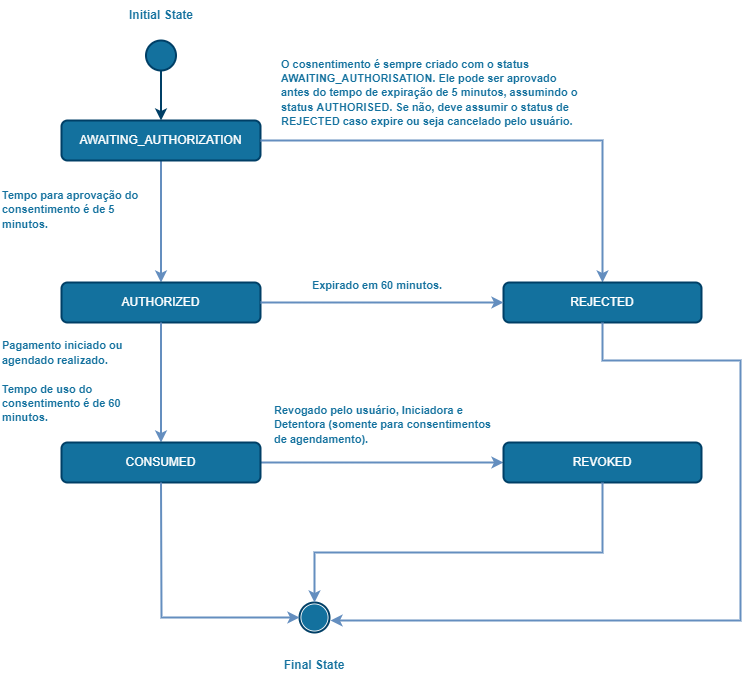

The diagram above was exported from draw.io. Its source (the exported page's mxGraphModel, read from the mxfile embedded in the PNG):
<mxGraphModel dx="868" dy="482" grid="0" gridSize="10" guides="1" tooltips="1" connect="1" arrows="1" fold="1" page="1" pageScale="1" pageWidth="827" pageHeight="1169" math="0" shadow="0">
  <root>
    <mxCell id="0" />
    <mxCell id="1" parent="0" />
    <mxCell id="4CtO2fFRSHI9Y6XBT4mO-1" value="" style="endArrow=classic;html=1;rounded=0;strokeColor=#648EBF;strokeWidth=2;exitX=0.5;exitY=1;exitDx=0;exitDy=0;entryX=0.5;entryY=0;entryDx=0;entryDy=0;" parent="1" source="4CtO2fFRSHI9Y6XBT4mO-3" target="4CtO2fFRSHI9Y6XBT4mO-6" edge="1">
      <mxGeometry width="50" height="50" relative="1" as="geometry">
        <mxPoint x="226" y="220" as="sourcePoint" />
        <mxPoint x="226" y="310" as="targetPoint" />
      </mxGeometry>
    </mxCell>
    <mxCell id="4CtO2fFRSHI9Y6XBT4mO-2" value="" style="ellipse;whiteSpace=wrap;html=1;aspect=fixed;fillColor=#13719E;strokeWidth=2;strokeColor=#003F66;" parent="1" vertex="1">
      <mxGeometry x="205.5" y="80" width="30" height="30" as="geometry" />
    </mxCell>
    <mxCell id="4CtO2fFRSHI9Y6XBT4mO-3" value="&lt;font color=&quot;#ffffff&quot;&gt;AWAITING_AUTHORIZATION&lt;br&gt;&lt;/font&gt;" style="rounded=1;whiteSpace=wrap;html=1;strokeColor=#003F66;fillColor=#13719E;strokeWidth=2;" parent="1" vertex="1">
      <mxGeometry x="121" y="160" width="199" height="40" as="geometry" />
    </mxCell>
    <mxCell id="4CtO2fFRSHI9Y6XBT4mO-4" value="" style="endArrow=classic;html=1;rounded=0;strokeColor=#003F66;strokeWidth=2;entryX=0.5;entryY=0;entryDx=0;entryDy=0;exitX=0.5;exitY=1;exitDx=0;exitDy=0;" parent="1" source="4CtO2fFRSHI9Y6XBT4mO-2" target="4CtO2fFRSHI9Y6XBT4mO-3" edge="1">
      <mxGeometry width="50" height="50" relative="1" as="geometry">
        <mxPoint x="216" y="110" as="sourcePoint" />
        <mxPoint x="215.66" y="155" as="targetPoint" />
      </mxGeometry>
    </mxCell>
    <mxCell id="4CtO2fFRSHI9Y6XBT4mO-6" value="&lt;font color=&quot;#ffffff&quot;&gt;AUTHORIZED&lt;br&gt;&lt;/font&gt;" style="rounded=1;whiteSpace=wrap;html=1;strokeColor=#003F66;fillColor=#13719E;strokeWidth=2;" parent="1" vertex="1">
      <mxGeometry x="121" y="322" width="199" height="40" as="geometry" />
    </mxCell>
    <mxCell id="4CtO2fFRSHI9Y6XBT4mO-7" value="" style="endArrow=classic;html=1;rounded=0;strokeColor=#648EBF;strokeWidth=2;exitX=1;exitY=0.5;exitDx=0;exitDy=0;" parent="1" source="4CtO2fFRSHI9Y6XBT4mO-3" target="4CtO2fFRSHI9Y6XBT4mO-10" edge="1">
      <mxGeometry width="50" height="50" relative="1" as="geometry">
        <mxPoint x="466" y="190" as="sourcePoint" />
        <mxPoint x="590" y="320" as="targetPoint" />
        <Array as="points">
          <mxPoint x="400" y="180" />
          <mxPoint x="662" y="180" />
        </Array>
      </mxGeometry>
    </mxCell>
    <mxCell id="4CtO2fFRSHI9Y6XBT4mO-10" value="&lt;font color=&quot;#ffffff&quot;&gt;REJECTED&lt;br&gt;&lt;/font&gt;" style="rounded=1;whiteSpace=wrap;html=1;strokeColor=#003F66;fillColor=#13719E;strokeWidth=2;" parent="1" vertex="1">
      <mxGeometry x="563" y="322" width="198" height="40" as="geometry" />
    </mxCell>
    <mxCell id="4CtO2fFRSHI9Y6XBT4mO-11" value="" style="endArrow=classic;html=1;rounded=0;strokeColor=#648EBF;strokeWidth=2;exitX=0.5;exitY=1;exitDx=0;exitDy=0;" parent="1" source="4CtO2fFRSHI9Y6XBT4mO-6" target="4CtO2fFRSHI9Y6XBT4mO-13" edge="1">
      <mxGeometry width="50" height="50" relative="1" as="geometry">
        <mxPoint x="346" y="392" as="sourcePoint" />
        <mxPoint x="346" y="482" as="targetPoint" />
      </mxGeometry>
    </mxCell>
    <mxCell id="4CtO2fFRSHI9Y6XBT4mO-12" value="" style="endArrow=classic;html=1;rounded=0;strokeColor=#648EBF;strokeWidth=2;exitX=1;exitY=0.5;exitDx=0;exitDy=0;entryX=0;entryY=0.5;entryDx=0;entryDy=0;" parent="1" source="4CtO2fFRSHI9Y6XBT4mO-13" target="4CtO2fFRSHI9Y6XBT4mO-14" edge="1">
      <mxGeometry width="50" height="50" relative="1" as="geometry">
        <mxPoint x="406" y="462" as="sourcePoint" />
        <mxPoint x="406" y="552" as="targetPoint" />
      </mxGeometry>
    </mxCell>
    <mxCell id="4CtO2fFRSHI9Y6XBT4mO-13" value="&lt;font color=&quot;#ffffff&quot;&gt;CONSUMED&lt;br&gt;&lt;/font&gt;" style="rounded=1;whiteSpace=wrap;html=1;strokeColor=#003F66;fillColor=#13719E;strokeWidth=2;" parent="1" vertex="1">
      <mxGeometry x="121" y="482" width="199" height="40" as="geometry" />
    </mxCell>
    <mxCell id="4CtO2fFRSHI9Y6XBT4mO-14" value="&lt;font color=&quot;#ffffff&quot;&gt;REVOKED&lt;br&gt;&lt;/font&gt;" style="rounded=1;whiteSpace=wrap;html=1;strokeColor=#003F66;fillColor=#13719E;strokeWidth=2;" parent="1" vertex="1">
      <mxGeometry x="563" y="482" width="198" height="40" as="geometry" />
    </mxCell>
    <mxCell id="4CtO2fFRSHI9Y6XBT4mO-18" value="" style="group" parent="1" vertex="1" connectable="0">
      <mxGeometry x="359" y="642" width="30" height="30" as="geometry" />
    </mxCell>
    <mxCell id="4CtO2fFRSHI9Y6XBT4mO-16" value="" style="ellipse;whiteSpace=wrap;html=1;aspect=fixed;fontColor=#fff;strokeColor=#003F66;strokeWidth=2;fillColor=#FFF;" parent="4CtO2fFRSHI9Y6XBT4mO-18" vertex="1">
      <mxGeometry width="30" height="30" as="geometry" />
    </mxCell>
    <mxCell id="4CtO2fFRSHI9Y6XBT4mO-17" value="" style="ellipse;whiteSpace=wrap;html=1;aspect=fixed;fontColor=#fff;strokeColor=none;strokeWidth=2;fillColor=#13719E;" parent="4CtO2fFRSHI9Y6XBT4mO-18" vertex="1">
      <mxGeometry x="1.875" y="1.875" width="26.25" height="26.25" as="geometry" />
    </mxCell>
    <mxCell id="4CtO2fFRSHI9Y6XBT4mO-19" value="" style="endArrow=classic;html=1;rounded=0;strokeColor=#648EBF;strokeWidth=2;entryX=0;entryY=0.5;entryDx=0;entryDy=0;" parent="1" source="4CtO2fFRSHI9Y6XBT4mO-13" target="4CtO2fFRSHI9Y6XBT4mO-16" edge="1">
      <mxGeometry width="50" height="50" relative="1" as="geometry">
        <mxPoint x="220" y="572" as="sourcePoint" />
        <mxPoint x="350" y="652" as="targetPoint" />
        <Array as="points">
          <mxPoint x="221" y="657" />
        </Array>
      </mxGeometry>
    </mxCell>
    <mxCell id="4CtO2fFRSHI9Y6XBT4mO-22" value="" style="endArrow=classic;html=1;rounded=0;strokeColor=#648EBF;strokeWidth=2;exitX=0.5;exitY=1;exitDx=0;exitDy=0;entryX=0.5;entryY=0;entryDx=0;entryDy=0;" parent="1" source="4CtO2fFRSHI9Y6XBT4mO-14" target="4CtO2fFRSHI9Y6XBT4mO-16" edge="1">
      <mxGeometry width="50" height="50" relative="1" as="geometry">
        <mxPoint x="580.5" y="562" as="sourcePoint" />
        <mxPoint x="580.5" y="652" as="targetPoint" />
        <Array as="points">
          <mxPoint x="662" y="592" />
          <mxPoint x="374" y="592" />
        </Array>
      </mxGeometry>
    </mxCell>
    <mxCell id="4CtO2fFRSHI9Y6XBT4mO-23" value="&lt;b&gt;&lt;font color=&quot;#13719e&quot; style=&quot;font-size: 12px&quot;&gt;Initial State&lt;/font&gt;&lt;/b&gt;" style="text;html=1;strokeColor=none;fillColor=none;align=center;verticalAlign=middle;whiteSpace=wrap;rounded=0;fontColor=#fff;" parent="1" vertex="1">
      <mxGeometry x="180.5" y="40" width="80" height="30" as="geometry" />
    </mxCell>
    <mxCell id="4CtO2fFRSHI9Y6XBT4mO-24" value="&lt;div style=&quot;text-align: left&quot;&gt;&lt;b style=&quot;color: rgb(19 , 113 , 158)&quot;&gt;&lt;font style=&quot;font-size: 11px&quot;&gt;O cosnentimento é sempre criado com o status AWAITING_AUTHORISATION. Ele pode ser aprovado antes do tempo de expiração de 5 minutos, assumindo o status AUTHORISED. Se não, deve assumir o status de REJECTED caso expire ou seja cancelado pelo usuário.&lt;/font&gt;&lt;/b&gt;&lt;/div&gt;" style="text;html=1;strokeColor=none;fillColor=none;align=center;verticalAlign=middle;whiteSpace=wrap;rounded=0;fontColor=#fff;" parent="1" vertex="1">
      <mxGeometry x="340" y="87" width="300" height="90" as="geometry" />
    </mxCell>
    <mxCell id="4CtO2fFRSHI9Y6XBT4mO-25" value="&lt;div&gt;&lt;b style=&quot;color: rgb(19 , 113 , 158)&quot;&gt;&lt;font style=&quot;font-size: 11px&quot;&gt;Tempo para aprovação do consentimento é de 5 minutos.&lt;/font&gt;&lt;/b&gt;&lt;/div&gt;" style="text;html=1;strokeColor=none;fillColor=none;align=left;verticalAlign=middle;whiteSpace=wrap;rounded=0;fontColor=#fff;" parent="1" vertex="1">
      <mxGeometry x="60" y="209" width="150" height="80" as="geometry" />
    </mxCell>
    <mxCell id="4CtO2fFRSHI9Y6XBT4mO-26" value="&lt;div&gt;&lt;b style=&quot;color: rgb(19 , 113 , 158)&quot;&gt;&lt;font style=&quot;font-size: 11px&quot;&gt;Pagamento iniciado ou agendado realizado.&lt;/font&gt;&lt;/b&gt;&lt;/div&gt;&lt;div&gt;&lt;b style=&quot;color: rgb(19 , 113 , 158)&quot;&gt;&lt;font style=&quot;font-size: 11px&quot;&gt;&amp;nbsp;&lt;/font&gt;&lt;/b&gt;&lt;/div&gt;&lt;div&gt;&lt;b style=&quot;color: rgb(19 , 113 , 158)&quot;&gt;&lt;font style=&quot;font-size: 11px&quot;&gt;Tempo de uso do consentimento é de 60 minutos.&lt;/font&gt;&lt;/b&gt;&lt;/div&gt;" style="text;html=1;strokeColor=none;fillColor=none;align=left;verticalAlign=middle;whiteSpace=wrap;rounded=0;fontColor=#fff;" parent="1" vertex="1">
      <mxGeometry x="60" y="381" width="145.5" height="80" as="geometry" />
    </mxCell>
    <mxCell id="4CtO2fFRSHI9Y6XBT4mO-27" value="&lt;b&gt;&lt;font color=&quot;#13719e&quot; style=&quot;font-size: 12px&quot;&gt;Final State&lt;/font&gt;&lt;/b&gt;" style="text;html=1;strokeColor=none;fillColor=none;align=center;verticalAlign=middle;whiteSpace=wrap;rounded=0;fontColor=#fff;" parent="1" vertex="1">
      <mxGeometry x="334" y="690" width="80" height="30" as="geometry" />
    </mxCell>
    <mxCell id="4CtO2fFRSHI9Y6XBT4mO-30" value="" style="endArrow=classic;html=1;rounded=0;strokeColor=#648EBF;strokeWidth=2;exitX=1;exitY=0.5;exitDx=0;exitDy=0;entryX=0;entryY=0.5;entryDx=0;entryDy=0;" parent="1" source="4CtO2fFRSHI9Y6XBT4mO-6" target="4CtO2fFRSHI9Y6XBT4mO-10" edge="1">
      <mxGeometry width="50" height="50" relative="1" as="geometry">
        <mxPoint x="320" y="390" as="sourcePoint" />
        <mxPoint x="470" y="342" as="targetPoint" />
      </mxGeometry>
    </mxCell>
    <mxCell id="4CtO2fFRSHI9Y6XBT4mO-31" value="" style="endArrow=classic;html=1;rounded=0;strokeColor=#648EBF;strokeWidth=2;exitX=0.5;exitY=1;exitDx=0;exitDy=0;" parent="1" source="4CtO2fFRSHI9Y6XBT4mO-10" edge="1">
      <mxGeometry width="50" height="50" relative="1" as="geometry">
        <mxPoint x="581" y="360" as="sourcePoint" />
        <mxPoint x="390" y="660" as="targetPoint" />
        <Array as="points">
          <mxPoint x="662" y="400" />
          <mxPoint x="800" y="400" />
          <mxPoint x="800" y="660" />
        </Array>
      </mxGeometry>
    </mxCell>
    <mxCell id="4CtO2fFRSHI9Y6XBT4mO-32" value="&lt;div&gt;&lt;b style=&quot;color: rgb(19 , 113 , 158)&quot;&gt;&lt;font style=&quot;font-size: 11px&quot;&gt;Expirado em 60 minutos.&lt;/font&gt;&lt;/b&gt;&lt;/div&gt;" style="text;html=1;strokeColor=none;fillColor=none;align=center;verticalAlign=middle;whiteSpace=wrap;rounded=0;fontColor=#fff;" parent="1" vertex="1">
      <mxGeometry x="362" y="300" width="150" height="50" as="geometry" />
    </mxCell>
    <mxCell id="4CtO2fFRSHI9Y6XBT4mO-33" value="&lt;font color=&quot;#13719e&quot;&gt;&lt;span style=&quot;font-size: 11px&quot;&gt;&lt;b&gt;Revogado pelo usuário, Iniciadora e Detentora (somente para consentimentos de agendamento).&lt;/b&gt;&lt;/span&gt;&lt;/font&gt;" style="text;html=1;strokeColor=none;fillColor=none;align=left;verticalAlign=middle;whiteSpace=wrap;rounded=0;fontColor=#fff;" parent="1" vertex="1">
      <mxGeometry x="332" y="438" width="220" height="52" as="geometry" />
    </mxCell>
  </root>
</mxGraphModel>